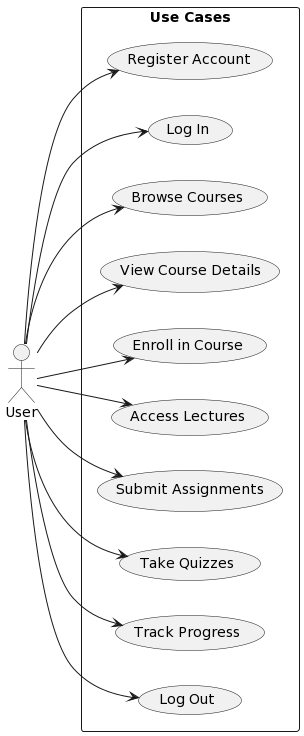

The diagram above was rendered by PlantUML. Its source (embedded in the PNG):
@startuml
left to right direction
skinparam packageStyle rectangle
actor User as "User"

rectangle "Use Cases" {
  usecase "Register Account" as Register
  usecase "Log In" as LogIn
  usecase "Browse Courses" as BrowseCourses
  usecase "View Course Details" as ViewCourseDetails
  usecase "Enroll in Course" as EnrollInCourse
  usecase "Access Lectures" as AccessLectures
  usecase "Submit Assignments" as SubmitAssignments
  usecase "Take Quizzes" as TakeQuizzes
  usecase "Track Progress" as TrackProgress
  usecase "Log Out" as LogOut
}

User --> Register
User --> LogIn
User --> BrowseCourses
User --> ViewCourseDetails
User --> EnrollInCourse
User --> AccessLectures
User --> SubmitAssignments
User --> TakeQuizzes
User --> TrackProgress
User --> LogOut
@enduml